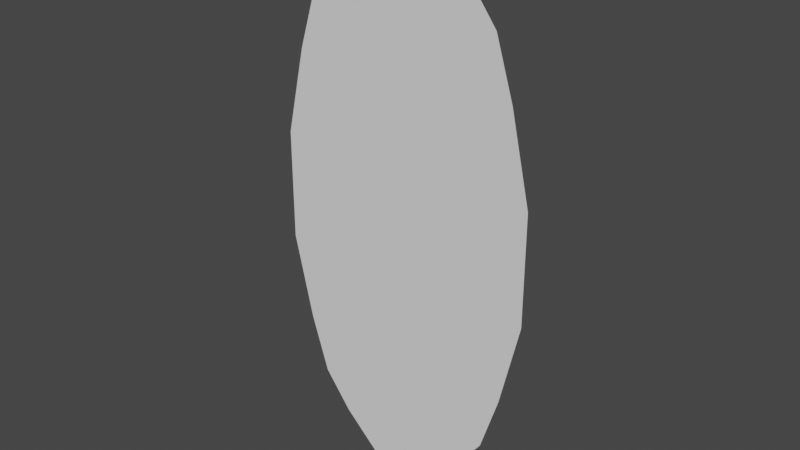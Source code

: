 # Source: portal.blend  (saved by Blender 3.1.7; exported with 4.5.12 LTS)
import bpy
from mathutils import Matrix  # noqa: F401  (used for matrix-valued properties, if any)

bpy.ops.wm.read_factory_settings(use_empty=True)
scene = bpy.context.scene
scene.name = 'Scene'

# ---- collections
col_collection = bpy.data.collections.new('Collection'); scene.collection.children.link(col_collection)

# ---- world
world_world = bpy.data.worlds.new('World'); scene.world = world_world
world_world.use_nodes = True; world_world.node_tree.nodes.clear()
_N = world_world.node_tree.nodes; _L = world_world.node_tree.links
n0 = _N.new('ShaderNodeOutputWorld'); n0.name = 'World Output'; n0.location = (300, 300)
n1 = _N.new('ShaderNodeBackground'); n1.name = 'Background'; n1.location = (10, 300)
n1.inputs[0].default_value = (0.05088, 0.05088, 0.05088, 1.0)
_L.new(n1.outputs[0], n0.inputs[0])
n0.is_active_output = True
world_world.color = (0.05088, 0.05088, 0.05088)
world_world.use_sun_shadow = False
world_world.sun_shadow_jitter_overblur = 0.0

# ---- meshes
me_plane = bpy.data.meshes.new('Plane')
me_plane.from_pydata([(-1.037, 2.135, 0.0), (1.037, 2.135, 0.0), (-1.037, -2.135, 0.0), (1.037, -2.135, 0.0), (-1.231, -1.519, 0.0), (-1.442, -0.5935, 0.0), (-1.442, 0.5935, 0.0), (-1.231, 1.519, 0.0), (1.231, 1.519, 0.0), (1.442, 0.5935, 0.0), (1.442, -0.5935, 0.0), (1.231, -1.519, 0.0), (-0.7383, 2.532, 0.0), (-0.2884, 2.968, 0.0), (0.2884, 2.968, 0.0), (0.7383, 2.532, 0.0), (0.7383, -2.532, 0.0), (0.2884, -2.968, 0.0), (-0.2884, -2.968, 0.0), (-0.7383, -2.532, 0.0)], [], [(7, 6, 5, 4, 2, 19, 18, 17, 16, 3, 11, 10, 9, 8, 1, 15, 14, 13, 12, 0)])
_uv = me_plane.uv_layers.new(name='UVMap')
_uv.uv.foreach_set('vector', [0.0, 0.0, 0.0, 0.0, 0.0, 0.0, 0.0, 0.0, 0.0, 0.0, 0.0, 0.0, 0.0, 0.0, 0.0, 0.0, 0.0, 0.0, 0.0, 0.0, 0.0, 0.0, 0.0, 0.0, 0.0, 0.0, 0.0, 0.0, 0.0, 0.0, 0.0, 0.0, 0.0, 0.0, 0.0, 0.0, 0.0, 0.0, 0.0, 0.0])
me_plane.use_remesh_fix_poles = True
me_plane.use_remesh_preserve_attributes = False
me_plane.update()

# ---- objects
ob_plane = bpy.data.objects.new('Plane', me_plane)

# ---- transforms, parenting, visibility, modifiers, constraints
ob_plane.location = (0.0, 0.0, 0.0)
ob_plane.rotation_euler = (1.571, -0.0, 0.0)

# ---- collection membership
col_collection.objects.link(ob_plane)

# ---- scene / render settings (as saved in the file)
scene.frame_start = 1; scene.frame_end = 250; scene.frame_set(1)
scene.render.engine = 'BLENDER_EEVEE_NEXT'
scene.cycles.sampling_pattern = 'TABULATED_SOBOL'
scene.cycles.use_light_tree = False
scene.view_settings.view_transform = 'Filmic'
bpy.context.view_layer.update()

# ---- added for rendering (the .blend has no active camera and no usable light): camera, sun
cam_auto = bpy.data.cameras.new('AutoCamera')
cam_auto.lens = 50.0
cam_auto.sensor_width = 36.0
cam_auto.clip_end = 1000.0
ob_auto_camera = bpy.data.objects.new('AutoCamera', cam_auto)
scene.collection.objects.link(ob_auto_camera)
ob_auto_camera.location = (6.10534, -7.32641, 4.88427)
ob_auto_camera.rotation_euler = (1.09748, -7.21219e-08, 0.694738)
scene.camera = ob_auto_camera
light_auto_sun = bpy.data.lights.new('AutoSun', 'SUN')
light_auto_sun.energy = 3.0
light_auto_sun.angle = 0.0523599
ob_auto_sun = bpy.data.objects.new('AutoSun', light_auto_sun)
scene.collection.objects.link(ob_auto_sun)
ob_auto_sun.rotation_euler = (0.872665, 0.174533, 0.523599)
bpy.context.view_layer.update()
